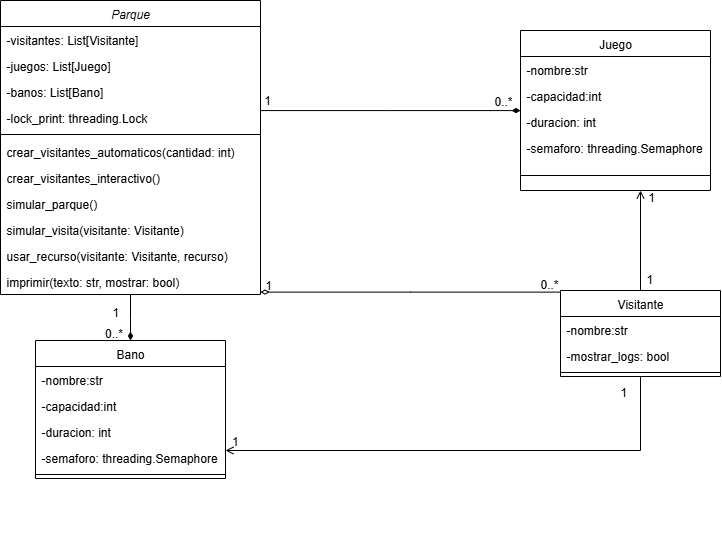

The diagram above was exported from draw.io. Its source (the exported page's mxGraphModel, read from the mxfile embedded in the PNG):
<mxGraphModel dx="1209" dy="723" grid="1" gridSize="10" guides="1" tooltips="1" connect="1" arrows="1" fold="1" page="1" pageScale="1" pageWidth="827" pageHeight="1169" math="0" shadow="0">
  <root>
    <mxCell id="WIyWlLk6GJQsqaUBKTNV-0" />
    <mxCell id="WIyWlLk6GJQsqaUBKTNV-1" parent="WIyWlLk6GJQsqaUBKTNV-0" />
    <mxCell id="zkfFHV4jXpPFQw0GAbJ--0" value="Parque" style="swimlane;fontStyle=2;align=center;verticalAlign=top;childLayout=stackLayout;horizontal=1;startSize=26;horizontalStack=0;resizeParent=1;resizeLast=0;collapsible=1;marginBottom=0;rounded=0;shadow=0;strokeWidth=1;" parent="WIyWlLk6GJQsqaUBKTNV-1" vertex="1">
      <mxGeometry x="20" y="70" width="260" height="294" as="geometry">
        <mxRectangle x="230" y="140" width="160" height="26" as="alternateBounds" />
      </mxGeometry>
    </mxCell>
    <mxCell id="zkfFHV4jXpPFQw0GAbJ--1" value="-visitantes: List[Visitante]" style="text;align=left;verticalAlign=top;spacingLeft=4;spacingRight=4;overflow=hidden;rotatable=0;points=[[0,0.5],[1,0.5]];portConstraint=eastwest;" parent="zkfFHV4jXpPFQw0GAbJ--0" vertex="1">
      <mxGeometry y="26" width="260" height="26" as="geometry" />
    </mxCell>
    <mxCell id="zkfFHV4jXpPFQw0GAbJ--2" value="-juegos: List[Juego]" style="text;align=left;verticalAlign=top;spacingLeft=4;spacingRight=4;overflow=hidden;rotatable=0;points=[[0,0.5],[1,0.5]];portConstraint=eastwest;rounded=0;shadow=0;html=0;" parent="zkfFHV4jXpPFQw0GAbJ--0" vertex="1">
      <mxGeometry y="52" width="260" height="26" as="geometry" />
    </mxCell>
    <mxCell id="9Pi4gCVH6_nDXPcJN22j-0" value="-banos: List[Bano]" style="text;align=left;verticalAlign=top;spacingLeft=4;spacingRight=4;overflow=hidden;rotatable=0;points=[[0,0.5],[1,0.5]];portConstraint=eastwest;rounded=0;shadow=0;html=0;" parent="zkfFHV4jXpPFQw0GAbJ--0" vertex="1">
      <mxGeometry y="78" width="260" height="26" as="geometry" />
    </mxCell>
    <mxCell id="zkfFHV4jXpPFQw0GAbJ--3" value="-lock_print: threading.Lock" style="text;align=left;verticalAlign=top;spacingLeft=4;spacingRight=4;overflow=hidden;rotatable=0;points=[[0,0.5],[1,0.5]];portConstraint=eastwest;rounded=0;shadow=0;html=0;" parent="zkfFHV4jXpPFQw0GAbJ--0" vertex="1">
      <mxGeometry y="104" width="260" height="26" as="geometry" />
    </mxCell>
    <mxCell id="zkfFHV4jXpPFQw0GAbJ--4" value="" style="line;html=1;strokeWidth=1;align=left;verticalAlign=middle;spacingTop=-1;spacingLeft=3;spacingRight=3;rotatable=0;labelPosition=right;points=[];portConstraint=eastwest;" parent="zkfFHV4jXpPFQw0GAbJ--0" vertex="1">
      <mxGeometry y="130" width="260" height="8" as="geometry" />
    </mxCell>
    <mxCell id="9Pi4gCVH6_nDXPcJN22j-28" value="crear_visitantes_automaticos(cantidad: int)" style="text;align=left;verticalAlign=top;spacingLeft=4;spacingRight=4;overflow=hidden;rotatable=0;points=[[0,0.5],[1,0.5]];portConstraint=eastwest;" parent="zkfFHV4jXpPFQw0GAbJ--0" vertex="1">
      <mxGeometry y="138" width="260" height="26" as="geometry" />
    </mxCell>
    <mxCell id="tP5ErK-nDcdNa7lyl-4w-5" value="crear_visitantes_interactivo()" style="text;align=left;verticalAlign=top;spacingLeft=4;spacingRight=4;overflow=hidden;rotatable=0;points=[[0,0.5],[1,0.5]];portConstraint=eastwest;" vertex="1" parent="zkfFHV4jXpPFQw0GAbJ--0">
      <mxGeometry y="164" width="260" height="26" as="geometry" />
    </mxCell>
    <mxCell id="tP5ErK-nDcdNa7lyl-4w-8" value="simular_parque()&#10;" style="text;align=left;verticalAlign=top;spacingLeft=4;spacingRight=4;overflow=hidden;rotatable=0;points=[[0,0.5],[1,0.5]];portConstraint=eastwest;" vertex="1" parent="zkfFHV4jXpPFQw0GAbJ--0">
      <mxGeometry y="190" width="260" height="26" as="geometry" />
    </mxCell>
    <mxCell id="tP5ErK-nDcdNa7lyl-4w-7" value="simular_visita(visitante: Visitante)&#10;" style="text;align=left;verticalAlign=top;spacingLeft=4;spacingRight=4;overflow=hidden;rotatable=0;points=[[0,0.5],[1,0.5]];portConstraint=eastwest;" vertex="1" parent="zkfFHV4jXpPFQw0GAbJ--0">
      <mxGeometry y="216" width="260" height="26" as="geometry" />
    </mxCell>
    <mxCell id="tP5ErK-nDcdNa7lyl-4w-6" value="usar_recurso(visitante: Visitante, recurso)&#10;" style="text;align=left;verticalAlign=top;spacingLeft=4;spacingRight=4;overflow=hidden;rotatable=0;points=[[0,0.5],[1,0.5]];portConstraint=eastwest;" vertex="1" parent="zkfFHV4jXpPFQw0GAbJ--0">
      <mxGeometry y="242" width="260" height="26" as="geometry" />
    </mxCell>
    <mxCell id="9Pi4gCVH6_nDXPcJN22j-1" value="imprimir(texto: str, mostrar: bool)&#10;" style="text;align=left;verticalAlign=top;spacingLeft=4;spacingRight=4;overflow=hidden;rotatable=0;points=[[0,0.5],[1,0.5]];portConstraint=eastwest;" parent="zkfFHV4jXpPFQw0GAbJ--0" vertex="1">
      <mxGeometry y="268" width="260" height="26" as="geometry" />
    </mxCell>
    <mxCell id="zkfFHV4jXpPFQw0GAbJ--17" value="Visitante" style="swimlane;fontStyle=0;align=center;verticalAlign=top;childLayout=stackLayout;horizontal=1;startSize=26;horizontalStack=0;resizeParent=1;resizeLast=0;collapsible=1;marginBottom=0;rounded=0;shadow=0;strokeWidth=1;" parent="WIyWlLk6GJQsqaUBKTNV-1" vertex="1">
      <mxGeometry x="580" y="360" width="160" height="86" as="geometry">
        <mxRectangle x="550" y="140" width="160" height="26" as="alternateBounds" />
      </mxGeometry>
    </mxCell>
    <mxCell id="zkfFHV4jXpPFQw0GAbJ--18" value="-nombre:str" style="text;align=left;verticalAlign=top;spacingLeft=4;spacingRight=4;overflow=hidden;rotatable=0;points=[[0,0.5],[1,0.5]];portConstraint=eastwest;" parent="zkfFHV4jXpPFQw0GAbJ--17" vertex="1">
      <mxGeometry y="26" width="160" height="26" as="geometry" />
    </mxCell>
    <mxCell id="9Pi4gCVH6_nDXPcJN22j-27" value="-mostrar_logs: bool" style="text;align=left;verticalAlign=top;spacingLeft=4;spacingRight=4;overflow=hidden;rotatable=0;points=[[0,0.5],[1,0.5]];portConstraint=eastwest;rounded=0;shadow=0;html=0;" parent="zkfFHV4jXpPFQw0GAbJ--17" vertex="1">
      <mxGeometry y="52" width="160" height="26" as="geometry" />
    </mxCell>
    <mxCell id="zkfFHV4jXpPFQw0GAbJ--23" value="" style="line;html=1;strokeWidth=1;align=left;verticalAlign=middle;spacingTop=-1;spacingLeft=3;spacingRight=3;rotatable=0;labelPosition=right;points=[];portConstraint=eastwest;" parent="zkfFHV4jXpPFQw0GAbJ--17" vertex="1">
      <mxGeometry y="78" width="160" height="8" as="geometry" />
    </mxCell>
    <mxCell id="9Pi4gCVH6_nDXPcJN22j-2" value="Juego" style="swimlane;fontStyle=0;align=center;verticalAlign=top;childLayout=stackLayout;horizontal=1;startSize=26;horizontalStack=0;resizeParent=1;resizeLast=0;collapsible=1;marginBottom=0;rounded=0;shadow=0;strokeWidth=1;" parent="WIyWlLk6GJQsqaUBKTNV-1" vertex="1">
      <mxGeometry x="540" y="100" width="190" height="160" as="geometry">
        <mxRectangle x="550" y="140" width="160" height="26" as="alternateBounds" />
      </mxGeometry>
    </mxCell>
    <mxCell id="9Pi4gCVH6_nDXPcJN22j-3" value="-nombre:str" style="text;align=left;verticalAlign=top;spacingLeft=4;spacingRight=4;overflow=hidden;rotatable=0;points=[[0,0.5],[1,0.5]];portConstraint=eastwest;" parent="9Pi4gCVH6_nDXPcJN22j-2" vertex="1">
      <mxGeometry y="26" width="190" height="26" as="geometry" />
    </mxCell>
    <mxCell id="9Pi4gCVH6_nDXPcJN22j-9" value="-capacidad:int" style="text;align=left;verticalAlign=top;spacingLeft=4;spacingRight=4;overflow=hidden;rotatable=0;points=[[0,0.5],[1,0.5]];portConstraint=eastwest;rounded=0;shadow=0;html=0;" parent="9Pi4gCVH6_nDXPcJN22j-2" vertex="1">
      <mxGeometry y="52" width="190" height="26" as="geometry" />
    </mxCell>
    <mxCell id="9Pi4gCVH6_nDXPcJN22j-4" value="-duracion: int" style="text;align=left;verticalAlign=top;spacingLeft=4;spacingRight=4;overflow=hidden;rotatable=0;points=[[0,0.5],[1,0.5]];portConstraint=eastwest;rounded=0;shadow=0;html=0;" parent="9Pi4gCVH6_nDXPcJN22j-2" vertex="1">
      <mxGeometry y="78" width="190" height="26" as="geometry" />
    </mxCell>
    <mxCell id="tP5ErK-nDcdNa7lyl-4w-0" value="-semaforo: threading.Semaphore" style="text;align=left;verticalAlign=top;spacingLeft=4;spacingRight=4;overflow=hidden;rotatable=0;points=[[0,0.5],[1,0.5]];portConstraint=eastwest;rounded=0;shadow=0;html=0;" vertex="1" parent="9Pi4gCVH6_nDXPcJN22j-2">
      <mxGeometry y="104" width="190" height="26" as="geometry" />
    </mxCell>
    <mxCell id="9Pi4gCVH6_nDXPcJN22j-5" value="" style="line;html=1;strokeWidth=1;align=left;verticalAlign=middle;spacingTop=-1;spacingLeft=3;spacingRight=3;rotatable=0;labelPosition=right;points=[];portConstraint=eastwest;" parent="9Pi4gCVH6_nDXPcJN22j-2" vertex="1">
      <mxGeometry y="130" width="190" height="30" as="geometry" />
    </mxCell>
    <mxCell id="9Pi4gCVH6_nDXPcJN22j-8" value="" style="resizable=0;align=right;verticalAlign=bottom;labelBackgroundColor=none;fontSize=12;" parent="WIyWlLk6GJQsqaUBKTNV-1" connectable="0" vertex="1">
      <mxGeometry x="210" y="454.1428571428571" as="geometry" />
    </mxCell>
    <mxCell id="9Pi4gCVH6_nDXPcJN22j-25" value="" style="resizable=0;align=right;verticalAlign=bottom;labelBackgroundColor=none;fontSize=12;" parent="WIyWlLk6GJQsqaUBKTNV-1" connectable="0" vertex="1">
      <mxGeometry x="350" y="624.1428571428571" as="geometry" />
    </mxCell>
    <mxCell id="9Pi4gCVH6_nDXPcJN22j-42" value="Bano" style="swimlane;fontStyle=0;align=center;verticalAlign=top;childLayout=stackLayout;horizontal=1;startSize=26;horizontalStack=0;resizeParent=1;resizeLast=0;collapsible=1;marginBottom=0;rounded=0;shadow=0;strokeWidth=1;" parent="WIyWlLk6GJQsqaUBKTNV-1" vertex="1">
      <mxGeometry x="55" y="410" width="190" height="138" as="geometry">
        <mxRectangle x="550" y="140" width="160" height="26" as="alternateBounds" />
      </mxGeometry>
    </mxCell>
    <mxCell id="9Pi4gCVH6_nDXPcJN22j-43" value="-nombre:str" style="text;align=left;verticalAlign=top;spacingLeft=4;spacingRight=4;overflow=hidden;rotatable=0;points=[[0,0.5],[1,0.5]];portConstraint=eastwest;" parent="9Pi4gCVH6_nDXPcJN22j-42" vertex="1">
      <mxGeometry y="26" width="190" height="26" as="geometry" />
    </mxCell>
    <mxCell id="9Pi4gCVH6_nDXPcJN22j-44" value="-capacidad:int" style="text;align=left;verticalAlign=top;spacingLeft=4;spacingRight=4;overflow=hidden;rotatable=0;points=[[0,0.5],[1,0.5]];portConstraint=eastwest;rounded=0;shadow=0;html=0;" parent="9Pi4gCVH6_nDXPcJN22j-42" vertex="1">
      <mxGeometry y="52" width="190" height="26" as="geometry" />
    </mxCell>
    <mxCell id="9Pi4gCVH6_nDXPcJN22j-45" value="-duracion: int" style="text;align=left;verticalAlign=top;spacingLeft=4;spacingRight=4;overflow=hidden;rotatable=0;points=[[0,0.5],[1,0.5]];portConstraint=eastwest;rounded=0;shadow=0;html=0;" parent="9Pi4gCVH6_nDXPcJN22j-42" vertex="1">
      <mxGeometry y="78" width="190" height="26" as="geometry" />
    </mxCell>
    <mxCell id="tP5ErK-nDcdNa7lyl-4w-2" value="-semaforo: threading.Semaphore" style="text;align=left;verticalAlign=top;spacingLeft=4;spacingRight=4;overflow=hidden;rotatable=0;points=[[0,0.5],[1,0.5]];portConstraint=eastwest;rounded=0;shadow=0;html=0;" vertex="1" parent="9Pi4gCVH6_nDXPcJN22j-42">
      <mxGeometry y="104" width="190" height="26" as="geometry" />
    </mxCell>
    <mxCell id="9Pi4gCVH6_nDXPcJN22j-46" value="" style="line;html=1;strokeWidth=1;align=left;verticalAlign=middle;spacingTop=-1;spacingLeft=3;spacingRight=3;rotatable=0;labelPosition=right;points=[];portConstraint=eastwest;" parent="9Pi4gCVH6_nDXPcJN22j-42" vertex="1">
      <mxGeometry y="130" width="190" height="8" as="geometry" />
    </mxCell>
    <mxCell id="9Pi4gCVH6_nDXPcJN22j-50" value="" style="resizable=0;align=right;verticalAlign=bottom;labelBackgroundColor=none;fontSize=12;" parent="WIyWlLk6GJQsqaUBKTNV-1" connectable="0" vertex="1">
      <mxGeometry x="380" y="564.1428571428571" as="geometry" />
    </mxCell>
    <mxCell id="9Pi4gCVH6_nDXPcJN22j-51" value="" style="endArrow=diamondThin;shadow=0;strokeWidth=1;rounded=0;curved=0;endFill=1;edgeStyle=elbowEdgeStyle;elbow=vertical;" parent="WIyWlLk6GJQsqaUBKTNV-1" source="zkfFHV4jXpPFQw0GAbJ--0" target="9Pi4gCVH6_nDXPcJN22j-2" edge="1">
      <mxGeometry x="0.5" y="41" relative="1" as="geometry">
        <mxPoint x="470" y="340" as="sourcePoint" />
        <mxPoint x="598" y="340" as="targetPoint" />
        <mxPoint x="-40" y="32" as="offset" />
      </mxGeometry>
    </mxCell>
    <mxCell id="9Pi4gCVH6_nDXPcJN22j-52" value="0..*" style="resizable=0;align=left;verticalAlign=bottom;labelBackgroundColor=none;fontSize=12;" parent="9Pi4gCVH6_nDXPcJN22j-51" connectable="0" vertex="1">
      <mxGeometry x="-1" relative="1" as="geometry">
        <mxPoint x="232" y="-1" as="offset" />
      </mxGeometry>
    </mxCell>
    <mxCell id="9Pi4gCVH6_nDXPcJN22j-53" value="1" style="resizable=0;align=right;verticalAlign=bottom;labelBackgroundColor=none;fontSize=12;" parent="9Pi4gCVH6_nDXPcJN22j-51" connectable="0" vertex="1">
      <mxGeometry x="1" relative="1" as="geometry">
        <mxPoint x="-249" y="-2" as="offset" />
      </mxGeometry>
    </mxCell>
    <mxCell id="9Pi4gCVH6_nDXPcJN22j-54" value="" style="endArrow=diamondThin;shadow=0;strokeWidth=1;rounded=0;curved=0;endFill=1;edgeStyle=elbowEdgeStyle;elbow=vertical;" parent="WIyWlLk6GJQsqaUBKTNV-1" source="zkfFHV4jXpPFQw0GAbJ--0" target="9Pi4gCVH6_nDXPcJN22j-42" edge="1">
      <mxGeometry x="0.5" y="41" relative="1" as="geometry">
        <mxPoint x="80" y="329.9966666666667" as="sourcePoint" />
        <mxPoint x="468" y="330.33" as="targetPoint" />
        <mxPoint x="-40" y="32" as="offset" />
      </mxGeometry>
    </mxCell>
    <mxCell id="9Pi4gCVH6_nDXPcJN22j-55" value="1" style="resizable=0;align=left;verticalAlign=bottom;labelBackgroundColor=none;fontSize=12;" parent="9Pi4gCVH6_nDXPcJN22j-54" connectable="0" vertex="1">
      <mxGeometry x="-1" relative="1" as="geometry">
        <mxPoint x="-20" y="26" as="offset" />
      </mxGeometry>
    </mxCell>
    <mxCell id="9Pi4gCVH6_nDXPcJN22j-56" value="0..*" style="resizable=0;align=right;verticalAlign=bottom;labelBackgroundColor=none;fontSize=12;" parent="9Pi4gCVH6_nDXPcJN22j-54" connectable="0" vertex="1">
      <mxGeometry x="1" relative="1" as="geometry">
        <mxPoint x="-7" y="1" as="offset" />
      </mxGeometry>
    </mxCell>
    <mxCell id="tP5ErK-nDcdNa7lyl-4w-9" value="" style="endArrow=diamondThin;shadow=0;strokeWidth=1;rounded=0;curved=0;endFill=0;edgeStyle=elbowEdgeStyle;elbow=vertical;" edge="1" parent="WIyWlLk6GJQsqaUBKTNV-1" source="zkfFHV4jXpPFQw0GAbJ--17" target="zkfFHV4jXpPFQw0GAbJ--0">
      <mxGeometry x="0.5" y="41" relative="1" as="geometry">
        <mxPoint x="590" y="102.67999999999999" as="sourcePoint" />
        <mxPoint x="290" y="102.67999999999999" as="targetPoint" />
        <mxPoint x="-40" y="32" as="offset" />
      </mxGeometry>
    </mxCell>
    <mxCell id="tP5ErK-nDcdNa7lyl-4w-10" value="0..*" style="resizable=0;align=left;verticalAlign=bottom;labelBackgroundColor=none;fontSize=12;" connectable="0" vertex="1" parent="tP5ErK-nDcdNa7lyl-4w-9">
      <mxGeometry x="-1" relative="1" as="geometry">
        <mxPoint x="-22" as="offset" />
      </mxGeometry>
    </mxCell>
    <mxCell id="tP5ErK-nDcdNa7lyl-4w-11" value="1" style="resizable=0;align=right;verticalAlign=bottom;labelBackgroundColor=none;fontSize=12;" connectable="0" vertex="1" parent="tP5ErK-nDcdNa7lyl-4w-9">
      <mxGeometry x="1" relative="1" as="geometry">
        <mxPoint x="12" y="1" as="offset" />
      </mxGeometry>
    </mxCell>
    <mxCell id="tP5ErK-nDcdNa7lyl-4w-17" value="" style="endArrow=open;shadow=0;strokeWidth=1;rounded=0;curved=0;endFill=0;edgeStyle=elbowEdgeStyle;elbow=vertical;" edge="1" parent="WIyWlLk6GJQsqaUBKTNV-1" source="zkfFHV4jXpPFQw0GAbJ--17" target="9Pi4gCVH6_nDXPcJN22j-42">
      <mxGeometry x="0.5" y="41" relative="1" as="geometry">
        <mxPoint x="680" y="430.26" as="sourcePoint" />
        <mxPoint x="340" y="430.26" as="targetPoint" />
        <mxPoint x="-40" y="32" as="offset" />
        <Array as="points">
          <mxPoint x="470" y="520" />
        </Array>
      </mxGeometry>
    </mxCell>
    <mxCell id="tP5ErK-nDcdNa7lyl-4w-18" value="1" style="resizable=0;align=left;verticalAlign=bottom;labelBackgroundColor=none;fontSize=12;" connectable="0" vertex="1" parent="tP5ErK-nDcdNa7lyl-4w-17">
      <mxGeometry x="-1" relative="1" as="geometry">
        <mxPoint x="-22" y="24" as="offset" />
      </mxGeometry>
    </mxCell>
    <mxCell id="tP5ErK-nDcdNa7lyl-4w-19" value="1" style="resizable=0;align=right;verticalAlign=bottom;labelBackgroundColor=none;fontSize=12;" connectable="0" vertex="1" parent="tP5ErK-nDcdNa7lyl-4w-17">
      <mxGeometry x="1" relative="1" as="geometry">
        <mxPoint x="14" y="-1" as="offset" />
      </mxGeometry>
    </mxCell>
    <mxCell id="tP5ErK-nDcdNa7lyl-4w-23" value="" style="endArrow=open;shadow=0;strokeWidth=1;rounded=0;curved=0;endFill=0;edgeStyle=elbowEdgeStyle;elbow=vertical;" edge="1" parent="WIyWlLk6GJQsqaUBKTNV-1" source="zkfFHV4jXpPFQw0GAbJ--17" target="9Pi4gCVH6_nDXPcJN22j-2">
      <mxGeometry x="0.5" y="41" relative="1" as="geometry">
        <mxPoint x="975" y="560" as="sourcePoint" />
        <mxPoint x="460" y="844" as="targetPoint" />
        <mxPoint x="-40" y="32" as="offset" />
        <Array as="points">
          <mxPoint x="630" y="220" />
        </Array>
      </mxGeometry>
    </mxCell>
    <mxCell id="tP5ErK-nDcdNa7lyl-4w-24" value="1" style="resizable=0;align=left;verticalAlign=bottom;labelBackgroundColor=none;fontSize=12;" connectable="0" vertex="1" parent="tP5ErK-nDcdNa7lyl-4w-23">
      <mxGeometry x="-1" relative="1" as="geometry">
        <mxPoint x="4" y="-3" as="offset" />
      </mxGeometry>
    </mxCell>
    <mxCell id="tP5ErK-nDcdNa7lyl-4w-25" value="1" style="resizable=0;align=right;verticalAlign=bottom;labelBackgroundColor=none;fontSize=12;" connectable="0" vertex="1" parent="tP5ErK-nDcdNa7lyl-4w-23">
      <mxGeometry x="1" relative="1" as="geometry">
        <mxPoint x="15" y="15" as="offset" />
      </mxGeometry>
    </mxCell>
  </root>
</mxGraphModel>